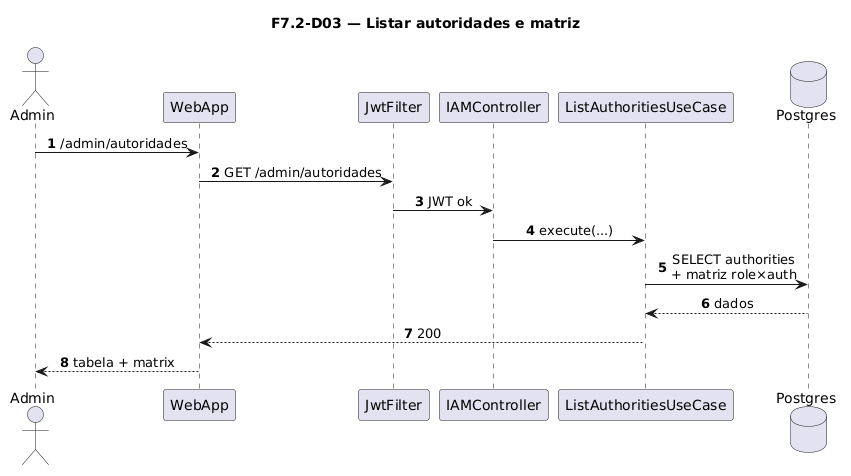

The diagram above was rendered by PlantUML. Its source (embedded in the PNG):
@startuml
title F7.2-D03 — Listar autoridades e matriz
skinparam sequenceMessageAlign center
skinparam responseMessageBelowArrow true
skinparam maxMessageSize 220
autonumber

actor "Admin" as Admin
participant "WebApp" as WebApp
participant "JwtFilter" as Jwt
participant "IAMController" as Ctrl
participant "ListAuthoritiesUseCase" as UC
database "Postgres" as Postgres

Admin -> WebApp: /admin/autoridades
WebApp -> Jwt: GET /admin/autoridades
Jwt -> Ctrl: JWT ok
Ctrl -> UC: execute(...)
UC -> Postgres: SELECT authorities\n+ matriz role×auth
Postgres --> UC: dados
UC --> WebApp: 200
WebApp --> Admin: tabela + matrix
@enduml